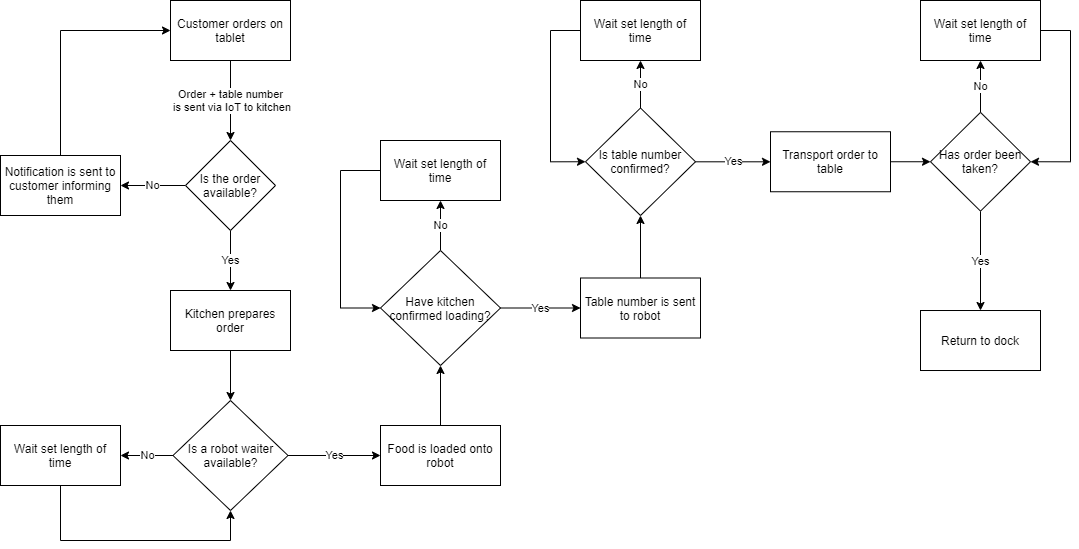

The diagram above was exported from draw.io. Its source (the exported page's mxGraphModel, read from the mxfile embedded in the PNG):
<mxGraphModel dx="1422" dy="762" grid="1" gridSize="10" guides="1" tooltips="1" connect="1" arrows="1" fold="1" page="1" pageScale="1" pageWidth="1169" pageHeight="1654" math="0" shadow="0">
  <root>
    <mxCell id="WIyWlLk6GJQsqaUBKTNV-0" />
    <mxCell id="WIyWlLk6GJQsqaUBKTNV-1" parent="WIyWlLk6GJQsqaUBKTNV-0" />
    <mxCell id="u0edr9tUWgna8qGxPva8-6" value="Order + table number&lt;br&gt;&amp;nbsp;is sent via IoT to kitchen" style="edgeStyle=orthogonalEdgeStyle;rounded=0;orthogonalLoop=1;jettySize=auto;html=1;" edge="1" parent="WIyWlLk6GJQsqaUBKTNV-1" source="u0edr9tUWgna8qGxPva8-0">
      <mxGeometry relative="1" as="geometry">
        <mxPoint x="270" y="180" as="targetPoint" />
      </mxGeometry>
    </mxCell>
    <mxCell id="u0edr9tUWgna8qGxPva8-0" value="Customer orders on tablet" style="rounded=0;whiteSpace=wrap;html=1;" vertex="1" parent="WIyWlLk6GJQsqaUBKTNV-1">
      <mxGeometry x="210" y="40" width="120" height="60" as="geometry" />
    </mxCell>
    <mxCell id="u0edr9tUWgna8qGxPva8-9" value="No" style="edgeStyle=orthogonalEdgeStyle;rounded=0;orthogonalLoop=1;jettySize=auto;html=1;" edge="1" parent="WIyWlLk6GJQsqaUBKTNV-1" source="u0edr9tUWgna8qGxPva8-7" target="u0edr9tUWgna8qGxPva8-8">
      <mxGeometry relative="1" as="geometry" />
    </mxCell>
    <mxCell id="u0edr9tUWgna8qGxPva8-16" value="Yes" style="edgeStyle=orthogonalEdgeStyle;rounded=0;orthogonalLoop=1;jettySize=auto;html=1;" edge="1" parent="WIyWlLk6GJQsqaUBKTNV-1" source="u0edr9tUWgna8qGxPva8-7" target="u0edr9tUWgna8qGxPva8-15">
      <mxGeometry relative="1" as="geometry" />
    </mxCell>
    <mxCell id="u0edr9tUWgna8qGxPva8-7" value="Is the order available?" style="rhombus;whiteSpace=wrap;html=1;" vertex="1" parent="WIyWlLk6GJQsqaUBKTNV-1">
      <mxGeometry x="225" y="180" width="90" height="90" as="geometry" />
    </mxCell>
    <mxCell id="u0edr9tUWgna8qGxPva8-14" style="edgeStyle=orthogonalEdgeStyle;rounded=0;orthogonalLoop=1;jettySize=auto;html=1;exitX=0.5;exitY=0;exitDx=0;exitDy=0;entryX=0;entryY=0.5;entryDx=0;entryDy=0;" edge="1" parent="WIyWlLk6GJQsqaUBKTNV-1" source="u0edr9tUWgna8qGxPva8-8" target="u0edr9tUWgna8qGxPva8-0">
      <mxGeometry relative="1" as="geometry" />
    </mxCell>
    <mxCell id="u0edr9tUWgna8qGxPva8-8" value="Notification is sent to customer informing them" style="whiteSpace=wrap;html=1;" vertex="1" parent="WIyWlLk6GJQsqaUBKTNV-1">
      <mxGeometry x="40" y="195" width="120" height="60" as="geometry" />
    </mxCell>
    <mxCell id="u0edr9tUWgna8qGxPva8-18" value="" style="edgeStyle=orthogonalEdgeStyle;rounded=0;orthogonalLoop=1;jettySize=auto;html=1;" edge="1" parent="WIyWlLk6GJQsqaUBKTNV-1" source="u0edr9tUWgna8qGxPva8-15" target="u0edr9tUWgna8qGxPva8-17">
      <mxGeometry relative="1" as="geometry" />
    </mxCell>
    <mxCell id="u0edr9tUWgna8qGxPva8-15" value="Kitchen prepares order" style="whiteSpace=wrap;html=1;" vertex="1" parent="WIyWlLk6GJQsqaUBKTNV-1">
      <mxGeometry x="210" y="330" width="120" height="60" as="geometry" />
    </mxCell>
    <mxCell id="u0edr9tUWgna8qGxPva8-23" value="No" style="edgeStyle=orthogonalEdgeStyle;rounded=0;orthogonalLoop=1;jettySize=auto;html=1;" edge="1" parent="WIyWlLk6GJQsqaUBKTNV-1" source="u0edr9tUWgna8qGxPva8-17" target="u0edr9tUWgna8qGxPva8-22">
      <mxGeometry relative="1" as="geometry" />
    </mxCell>
    <mxCell id="u0edr9tUWgna8qGxPva8-26" value="Yes" style="edgeStyle=orthogonalEdgeStyle;rounded=0;orthogonalLoop=1;jettySize=auto;html=1;" edge="1" parent="WIyWlLk6GJQsqaUBKTNV-1" source="u0edr9tUWgna8qGxPva8-17" target="u0edr9tUWgna8qGxPva8-25">
      <mxGeometry relative="1" as="geometry" />
    </mxCell>
    <mxCell id="u0edr9tUWgna8qGxPva8-17" value="Is a robot waiter available?" style="rhombus;whiteSpace=wrap;html=1;" vertex="1" parent="WIyWlLk6GJQsqaUBKTNV-1">
      <mxGeometry x="212.5" y="440" width="115" height="110" as="geometry" />
    </mxCell>
    <mxCell id="u0edr9tUWgna8qGxPva8-24" style="edgeStyle=orthogonalEdgeStyle;rounded=0;orthogonalLoop=1;jettySize=auto;html=1;exitX=0.5;exitY=1;exitDx=0;exitDy=0;entryX=0.5;entryY=1;entryDx=0;entryDy=0;" edge="1" parent="WIyWlLk6GJQsqaUBKTNV-1" source="u0edr9tUWgna8qGxPva8-22" target="u0edr9tUWgna8qGxPva8-17">
      <mxGeometry relative="1" as="geometry">
        <Array as="points">
          <mxPoint x="100" y="580" />
          <mxPoint x="270" y="580" />
        </Array>
      </mxGeometry>
    </mxCell>
    <mxCell id="u0edr9tUWgna8qGxPva8-22" value="Wait set length of time" style="whiteSpace=wrap;html=1;" vertex="1" parent="WIyWlLk6GJQsqaUBKTNV-1">
      <mxGeometry x="40" y="465" width="120" height="60" as="geometry" />
    </mxCell>
    <mxCell id="u0edr9tUWgna8qGxPva8-28" value="" style="edgeStyle=orthogonalEdgeStyle;rounded=0;orthogonalLoop=1;jettySize=auto;html=1;" edge="1" parent="WIyWlLk6GJQsqaUBKTNV-1" source="u0edr9tUWgna8qGxPva8-25" target="u0edr9tUWgna8qGxPva8-27">
      <mxGeometry relative="1" as="geometry" />
    </mxCell>
    <mxCell id="u0edr9tUWgna8qGxPva8-25" value="Food is loaded onto robot" style="whiteSpace=wrap;html=1;" vertex="1" parent="WIyWlLk6GJQsqaUBKTNV-1">
      <mxGeometry x="420" y="465" width="120" height="60" as="geometry" />
    </mxCell>
    <mxCell id="u0edr9tUWgna8qGxPva8-31" value="No" style="edgeStyle=orthogonalEdgeStyle;rounded=0;orthogonalLoop=1;jettySize=auto;html=1;" edge="1" parent="WIyWlLk6GJQsqaUBKTNV-1" source="u0edr9tUWgna8qGxPva8-27" target="u0edr9tUWgna8qGxPva8-30">
      <mxGeometry relative="1" as="geometry" />
    </mxCell>
    <mxCell id="u0edr9tUWgna8qGxPva8-34" value="Yes" style="edgeStyle=orthogonalEdgeStyle;rounded=0;orthogonalLoop=1;jettySize=auto;html=1;" edge="1" parent="WIyWlLk6GJQsqaUBKTNV-1" source="u0edr9tUWgna8qGxPva8-27" target="u0edr9tUWgna8qGxPva8-33">
      <mxGeometry relative="1" as="geometry" />
    </mxCell>
    <mxCell id="u0edr9tUWgna8qGxPva8-27" value="Have kitchen confirmed loading?" style="rhombus;whiteSpace=wrap;html=1;" vertex="1" parent="WIyWlLk6GJQsqaUBKTNV-1">
      <mxGeometry x="420" y="290" width="120" height="115" as="geometry" />
    </mxCell>
    <mxCell id="u0edr9tUWgna8qGxPva8-32" style="edgeStyle=orthogonalEdgeStyle;rounded=0;orthogonalLoop=1;jettySize=auto;html=1;exitX=0;exitY=0.5;exitDx=0;exitDy=0;entryX=0;entryY=0.5;entryDx=0;entryDy=0;" edge="1" parent="WIyWlLk6GJQsqaUBKTNV-1" source="u0edr9tUWgna8qGxPva8-30" target="u0edr9tUWgna8qGxPva8-27">
      <mxGeometry relative="1" as="geometry">
        <Array as="points">
          <mxPoint x="380" y="210" />
          <mxPoint x="380" y="348" />
        </Array>
      </mxGeometry>
    </mxCell>
    <mxCell id="u0edr9tUWgna8qGxPva8-30" value="Wait set length of time" style="whiteSpace=wrap;html=1;" vertex="1" parent="WIyWlLk6GJQsqaUBKTNV-1">
      <mxGeometry x="420" y="180" width="120" height="60" as="geometry" />
    </mxCell>
    <mxCell id="u0edr9tUWgna8qGxPva8-36" value="" style="edgeStyle=orthogonalEdgeStyle;rounded=0;orthogonalLoop=1;jettySize=auto;html=1;" edge="1" parent="WIyWlLk6GJQsqaUBKTNV-1" source="u0edr9tUWgna8qGxPva8-33" target="u0edr9tUWgna8qGxPva8-35">
      <mxGeometry relative="1" as="geometry" />
    </mxCell>
    <mxCell id="u0edr9tUWgna8qGxPva8-33" value="Table number is sent to robot" style="whiteSpace=wrap;html=1;" vertex="1" parent="WIyWlLk6GJQsqaUBKTNV-1">
      <mxGeometry x="620" y="317.5" width="120" height="60" as="geometry" />
    </mxCell>
    <mxCell id="u0edr9tUWgna8qGxPva8-42" value="Yes" style="edgeStyle=orthogonalEdgeStyle;rounded=0;orthogonalLoop=1;jettySize=auto;html=1;" edge="1" parent="WIyWlLk6GJQsqaUBKTNV-1" source="u0edr9tUWgna8qGxPva8-35" target="u0edr9tUWgna8qGxPva8-41">
      <mxGeometry relative="1" as="geometry" />
    </mxCell>
    <mxCell id="u0edr9tUWgna8qGxPva8-35" value="Is table number confirmed?" style="rhombus;whiteSpace=wrap;html=1;" vertex="1" parent="WIyWlLk6GJQsqaUBKTNV-1">
      <mxGeometry x="625" y="147.5" width="110" height="107.5" as="geometry" />
    </mxCell>
    <mxCell id="u0edr9tUWgna8qGxPva8-37" value="No" style="edgeStyle=orthogonalEdgeStyle;rounded=0;orthogonalLoop=1;jettySize=auto;html=1;exitX=0.5;exitY=0;exitDx=0;exitDy=0;" edge="1" parent="WIyWlLk6GJQsqaUBKTNV-1" target="u0edr9tUWgna8qGxPva8-38" source="u0edr9tUWgna8qGxPva8-35">
      <mxGeometry relative="1" as="geometry">
        <mxPoint x="680" y="132.5" as="sourcePoint" />
      </mxGeometry>
    </mxCell>
    <mxCell id="u0edr9tUWgna8qGxPva8-40" style="edgeStyle=orthogonalEdgeStyle;rounded=0;orthogonalLoop=1;jettySize=auto;html=1;exitX=0;exitY=0.5;exitDx=0;exitDy=0;entryX=0;entryY=0.5;entryDx=0;entryDy=0;" edge="1" parent="WIyWlLk6GJQsqaUBKTNV-1" source="u0edr9tUWgna8qGxPva8-38" target="u0edr9tUWgna8qGxPva8-35">
      <mxGeometry relative="1" as="geometry">
        <Array as="points">
          <mxPoint x="590" y="70" />
          <mxPoint x="590" y="201" />
        </Array>
      </mxGeometry>
    </mxCell>
    <mxCell id="u0edr9tUWgna8qGxPva8-38" value="Wait set length of time" style="whiteSpace=wrap;html=1;" vertex="1" parent="WIyWlLk6GJQsqaUBKTNV-1">
      <mxGeometry x="620" y="40" width="120" height="60" as="geometry" />
    </mxCell>
    <mxCell id="u0edr9tUWgna8qGxPva8-44" value="" style="edgeStyle=orthogonalEdgeStyle;rounded=0;orthogonalLoop=1;jettySize=auto;html=1;" edge="1" parent="WIyWlLk6GJQsqaUBKTNV-1" source="u0edr9tUWgna8qGxPva8-41" target="u0edr9tUWgna8qGxPva8-43">
      <mxGeometry relative="1" as="geometry" />
    </mxCell>
    <mxCell id="u0edr9tUWgna8qGxPva8-41" value="Transport order to table" style="whiteSpace=wrap;html=1;" vertex="1" parent="WIyWlLk6GJQsqaUBKTNV-1">
      <mxGeometry x="810" y="171.25" width="120" height="60" as="geometry" />
    </mxCell>
    <mxCell id="u0edr9tUWgna8qGxPva8-46" value="No" style="edgeStyle=orthogonalEdgeStyle;rounded=0;orthogonalLoop=1;jettySize=auto;html=1;exitX=0.5;exitY=0;exitDx=0;exitDy=0;entryX=0.5;entryY=1;entryDx=0;entryDy=0;" edge="1" parent="WIyWlLk6GJQsqaUBKTNV-1" source="u0edr9tUWgna8qGxPva8-43" target="u0edr9tUWgna8qGxPva8-45">
      <mxGeometry relative="1" as="geometry" />
    </mxCell>
    <mxCell id="u0edr9tUWgna8qGxPva8-49" value="Yes" style="edgeStyle=orthogonalEdgeStyle;rounded=0;orthogonalLoop=1;jettySize=auto;html=1;" edge="1" parent="WIyWlLk6GJQsqaUBKTNV-1" source="u0edr9tUWgna8qGxPva8-43" target="u0edr9tUWgna8qGxPva8-48">
      <mxGeometry relative="1" as="geometry" />
    </mxCell>
    <mxCell id="u0edr9tUWgna8qGxPva8-43" value="Has order been taken?" style="rhombus;whiteSpace=wrap;html=1;" vertex="1" parent="WIyWlLk6GJQsqaUBKTNV-1">
      <mxGeometry x="970" y="151.88" width="100" height="98.75" as="geometry" />
    </mxCell>
    <mxCell id="u0edr9tUWgna8qGxPva8-47" style="edgeStyle=orthogonalEdgeStyle;rounded=0;orthogonalLoop=1;jettySize=auto;html=1;exitX=1;exitY=0.5;exitDx=0;exitDy=0;entryX=1;entryY=0.5;entryDx=0;entryDy=0;" edge="1" parent="WIyWlLk6GJQsqaUBKTNV-1" source="u0edr9tUWgna8qGxPva8-45" target="u0edr9tUWgna8qGxPva8-43">
      <mxGeometry relative="1" as="geometry">
        <Array as="points">
          <mxPoint x="1110" y="70" />
          <mxPoint x="1110" y="201" />
        </Array>
      </mxGeometry>
    </mxCell>
    <mxCell id="u0edr9tUWgna8qGxPva8-45" value="Wait set length of time" style="whiteSpace=wrap;html=1;" vertex="1" parent="WIyWlLk6GJQsqaUBKTNV-1">
      <mxGeometry x="960" y="40" width="120" height="60" as="geometry" />
    </mxCell>
    <mxCell id="u0edr9tUWgna8qGxPva8-48" value="Return to dock" style="whiteSpace=wrap;html=1;" vertex="1" parent="WIyWlLk6GJQsqaUBKTNV-1">
      <mxGeometry x="960" y="350.005" width="120" height="60" as="geometry" />
    </mxCell>
  </root>
</mxGraphModel>